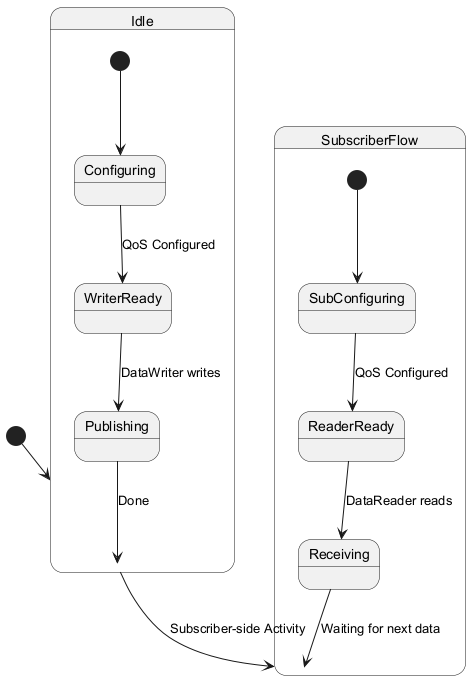

The diagram above was rendered by PlantUML. Its source (embedded in the PNG):
@startuml
[*] --> Idle

state Idle {
  [*] --> Configuring
  Configuring --> WriterReady : QoS Configured
  WriterReady --> Publishing : DataWriter writes
  Publishing --> Idle : Done
}

state SubscriberFlow {
  [*] --> SubConfiguring
  SubConfiguring --> ReaderReady : QoS Configured
  ReaderReady --> Receiving : DataReader reads
  Receiving --> SubscriberFlow : Waiting for next data
}

Idle --> SubscriberFlow : Subscriber-side Activity

@enduml